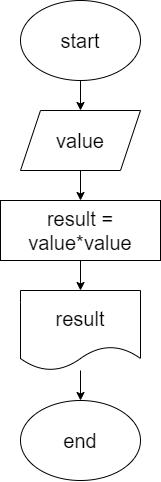

The diagram above was exported from draw.io. Its source (the exported page's mxGraphModel, read from the mxfile embedded in the PNG):
<mxGraphModel dx="1725" dy="627" grid="1" gridSize="10" guides="1" tooltips="1" connect="1" arrows="1" fold="1" page="1" pageScale="1" pageWidth="827" pageHeight="1169" math="0" shadow="0">
  <root>
    <mxCell id="0" />
    <mxCell id="1" parent="0" />
    <mxCell id="4" style="edgeStyle=none;html=1;entryX=0.5;entryY=0;entryDx=0;entryDy=0;fontSize=20;" edge="1" parent="1" source="2">
      <mxGeometry relative="1" as="geometry">
        <mxPoint x="90" y="120" as="targetPoint" />
      </mxGeometry>
    </mxCell>
    <mxCell id="2" value="&lt;font style=&quot;font-size: 20px&quot;&gt;start&lt;/font&gt;" style="ellipse;whiteSpace=wrap;html=1;" vertex="1" parent="1">
      <mxGeometry x="30" y="10" width="120" height="80" as="geometry" />
    </mxCell>
    <mxCell id="6" style="edgeStyle=none;html=1;fontSize=20;" edge="1" parent="1" target="5">
      <mxGeometry relative="1" as="geometry">
        <mxPoint x="90" y="180" as="sourcePoint" />
      </mxGeometry>
    </mxCell>
    <mxCell id="8" style="edgeStyle=none;html=1;entryX=0.5;entryY=0;entryDx=0;entryDy=0;fontSize=20;" edge="1" parent="1" source="5" target="7">
      <mxGeometry relative="1" as="geometry" />
    </mxCell>
    <mxCell id="5" value="result = value*value" style="rounded=0;whiteSpace=wrap;html=1;fontSize=20;" vertex="1" parent="1">
      <mxGeometry x="10" y="210" width="160" height="60" as="geometry" />
    </mxCell>
    <mxCell id="10" style="edgeStyle=none;html=1;fontSize=20;" edge="1" parent="1" source="7" target="9">
      <mxGeometry relative="1" as="geometry" />
    </mxCell>
    <mxCell id="7" value="result" style="shape=document;whiteSpace=wrap;html=1;boundedLbl=1;fontSize=20;" vertex="1" parent="1">
      <mxGeometry x="30" y="300" width="120" height="80" as="geometry" />
    </mxCell>
    <mxCell id="9" value="end" style="ellipse;whiteSpace=wrap;html=1;fontSize=20;" vertex="1" parent="1">
      <mxGeometry x="30" y="410" width="120" height="80" as="geometry" />
    </mxCell>
    <mxCell id="11" value="value" style="shape=parallelogram;perimeter=parallelogramPerimeter;whiteSpace=wrap;html=1;fixedSize=1;fontSize=20;" vertex="1" parent="1">
      <mxGeometry x="30" y="120" width="120" height="60" as="geometry" />
    </mxCell>
  </root>
</mxGraphModel>